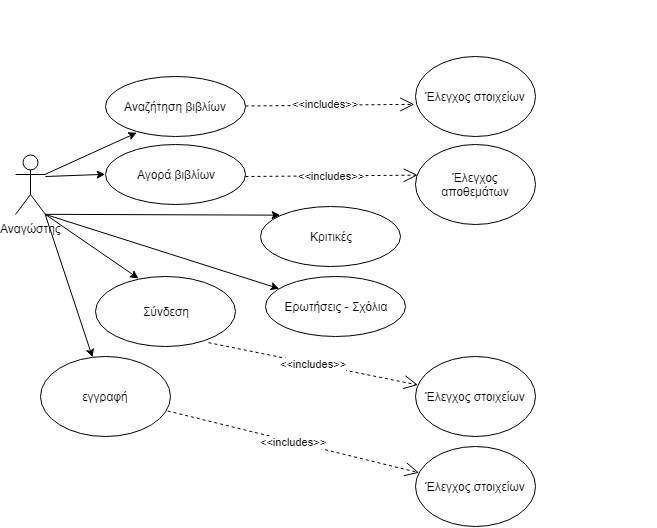

The diagram above was exported from draw.io. Its source (the exported page's mxGraphModel, read from the mxfile embedded in the PNG):
<mxGraphModel dx="1162" dy="-477" grid="1" gridSize="10" guides="1" tooltips="1" connect="1" arrows="1" fold="1" page="1" pageScale="1" pageWidth="850" pageHeight="1100" background="#ffffff" math="0" shadow="0">
  <root>
    <mxCell id="0" />
    <mxCell id="1" parent="0" />
    <mxCell id="T0CJcvWVFu9gKGzLYpfP-2" value="&lt;font style=&quot;font-size: 14px&quot;&gt;Στατιστικά πωλήσεων&lt;/font&gt;" style="ellipse;whiteSpace=wrap;html=1;" parent="1" vertex="1">
      <mxGeometry x="240" y="1120" width="150" height="60" as="geometry" />
    </mxCell>
    <mxCell id="T0CJcvWVFu9gKGzLYpfP-3" value="&lt;font style=&quot;font-size: 13px&quot;&gt;Κριτικές των βιβλίων τους&lt;/font&gt;" style="ellipse;whiteSpace=wrap;html=1;" parent="1" vertex="1">
      <mxGeometry x="500" y="1120" width="170" height="60" as="geometry" />
    </mxCell>
    <mxCell id="T0CJcvWVFu9gKGzLYpfP-5" value="&lt;font style=&quot;font-size: 13px&quot;&gt;Απάντηση σε σχόλια&lt;/font&gt;" style="ellipse;whiteSpace=wrap;html=1;" parent="1" vertex="1">
      <mxGeometry x="520" y="1275" width="160" height="50" as="geometry" />
    </mxCell>
    <mxCell id="T0CJcvWVFu9gKGzLYpfP-7" value="" style="endArrow=classic;html=1;exitX=1;exitY=0.3333333333333333;exitDx=0;exitDy=0;exitPerimeter=0;" parent="1" source="T0CJcvWVFu9gKGzLYpfP-28" target="T0CJcvWVFu9gKGzLYpfP-3" edge="1">
      <mxGeometry width="50" height="50" relative="1" as="geometry">
        <mxPoint x="480" y="1197" as="sourcePoint" />
        <mxPoint x="640" y="1180" as="targetPoint" />
      </mxGeometry>
    </mxCell>
    <mxCell id="T0CJcvWVFu9gKGzLYpfP-10" value="" style="endArrow=classic;html=1;exitX=1;exitY=1;exitDx=0;exitDy=0;exitPerimeter=0;" parent="1" source="T0CJcvWVFu9gKGzLYpfP-28" target="T0CJcvWVFu9gKGzLYpfP-5" edge="1">
      <mxGeometry width="50" height="50" relative="1" as="geometry">
        <mxPoint x="480" y="1250" as="sourcePoint" />
        <mxPoint x="590" y="1280" as="targetPoint" />
      </mxGeometry>
    </mxCell>
    <mxCell id="T0CJcvWVFu9gKGzLYpfP-26" value="" style="endArrow=classic;html=1;exitX=0;exitY=0.3333333333333333;exitDx=0;exitDy=0;exitPerimeter=0;" parent="1" source="T0CJcvWVFu9gKGzLYpfP-28" edge="1">
      <mxGeometry width="50" height="50" relative="1" as="geometry">
        <mxPoint x="430" y="1197" as="sourcePoint" />
        <mxPoint x="370" y="1172" as="targetPoint" />
      </mxGeometry>
    </mxCell>
    <mxCell id="T0CJcvWVFu9gKGzLYpfP-27" value="Αναγώστης" style="shape=umlActor;verticalLabelPosition=bottom;labelBackgroundColor=#ffffff;verticalAlign=top;html=1;outlineConnect=0;" parent="1" vertex="1">
      <mxGeometry x="40" y="1538" width="30" height="60" as="geometry" />
    </mxCell>
    <mxCell id="T0CJcvWVFu9gKGzLYpfP-28" value="Συγγραφέας" style="shape=umlActor;verticalLabelPosition=bottom;labelBackgroundColor=#ffffff;verticalAlign=top;html=1;outlineConnect=0;" parent="1" vertex="1">
      <mxGeometry x="440" y="1200" width="30" height="60" as="geometry" />
    </mxCell>
    <mxCell id="T0CJcvWVFu9gKGzLYpfP-31" value="Αγορά βιβλίων" style="ellipse;whiteSpace=wrap;html=1;" parent="1" vertex="1">
      <mxGeometry x="130" y="1528" width="140" height="60" as="geometry" />
    </mxCell>
    <mxCell id="T0CJcvWVFu9gKGzLYpfP-32" value="Αναζήτηση βιβλίων" style="ellipse;whiteSpace=wrap;html=1;" parent="1" vertex="1">
      <mxGeometry x="130" y="1460" width="140" height="60" as="geometry" />
    </mxCell>
    <mxCell id="T0CJcvWVFu9gKGzLYpfP-33" value="Ερωτήσεις - Σχόλια" style="ellipse;whiteSpace=wrap;html=1;" parent="1" vertex="1">
      <mxGeometry x="290" y="1660" width="140" height="60" as="geometry" />
    </mxCell>
    <mxCell id="T0CJcvWVFu9gKGzLYpfP-34" value="Κριτικές" style="ellipse;whiteSpace=wrap;html=1;" parent="1" vertex="1">
      <mxGeometry x="284.5" y="1589.5" width="140" height="60" as="geometry" />
    </mxCell>
    <mxCell id="T0CJcvWVFu9gKGzLYpfP-38" value="" style="endArrow=classic;html=1;entryX=0.221;entryY=0.933;entryDx=0;entryDy=0;entryPerimeter=0;exitX=1;exitY=0.3333333333333333;exitDx=0;exitDy=0;exitPerimeter=0;" parent="1" source="T0CJcvWVFu9gKGzLYpfP-27" target="T0CJcvWVFu9gKGzLYpfP-32" edge="1">
      <mxGeometry width="50" height="50" relative="1" as="geometry">
        <mxPoint x="510" y="1560" as="sourcePoint" />
        <mxPoint x="560" y="1510" as="targetPoint" />
      </mxGeometry>
    </mxCell>
    <mxCell id="T0CJcvWVFu9gKGzLYpfP-39" value="" style="endArrow=classic;html=1;exitX=1;exitY=1;exitDx=0;exitDy=0;exitPerimeter=0;" parent="1" source="T0CJcvWVFu9gKGzLYpfP-27" target="T0CJcvWVFu9gKGzLYpfP-33" edge="1">
      <mxGeometry width="50" height="50" relative="1" as="geometry">
        <mxPoint x="520" y="1620" as="sourcePoint" />
        <mxPoint x="580" y="1580" as="targetPoint" />
      </mxGeometry>
    </mxCell>
    <mxCell id="-DOdm8oJIDVcaNATYkiB-1" value="" style="endArrow=classic;html=1;entryX=0;entryY=0.5;entryDx=0;entryDy=0;" edge="1" parent="1" target="T0CJcvWVFu9gKGzLYpfP-31">
      <mxGeometry width="50" height="50" relative="1" as="geometry">
        <mxPoint x="70" y="1560" as="sourcePoint" />
        <mxPoint x="140" y="1550" as="targetPoint" />
      </mxGeometry>
    </mxCell>
    <mxCell id="-DOdm8oJIDVcaNATYkiB-2" value="" style="endArrow=classic;html=1;entryX=0;entryY=0;entryDx=0;entryDy=0;exitX=1;exitY=1;exitDx=0;exitDy=0;exitPerimeter=0;" edge="1" parent="1" source="T0CJcvWVFu9gKGzLYpfP-27" target="T0CJcvWVFu9gKGzLYpfP-34">
      <mxGeometry width="50" height="50" relative="1" as="geometry">
        <mxPoint x="80" y="1630" as="sourcePoint" />
        <mxPoint x="130" y="1580" as="targetPoint" />
      </mxGeometry>
    </mxCell>
    <mxCell id="-DOdm8oJIDVcaNATYkiB-3" value="Έλεγχος στοιχείων" style="ellipse;whiteSpace=wrap;html=1;" vertex="1" parent="1">
      <mxGeometry x="440" y="1440" width="120" height="80" as="geometry" />
    </mxCell>
    <mxCell id="-DOdm8oJIDVcaNATYkiB-4" value="Έλεγχος αποθεμάτων" style="ellipse;whiteSpace=wrap;html=1;" vertex="1" parent="1">
      <mxGeometry x="440" y="1528" width="120" height="80" as="geometry" />
    </mxCell>
    <mxCell id="-DOdm8oJIDVcaNATYkiB-5" value="&amp;lt;&amp;lt;includes&amp;gt;&amp;gt;" style="endArrow=open;endSize=12;dashed=1;html=1;entryX=-0.008;entryY=0.6;entryDx=0;entryDy=0;entryPerimeter=0;" edge="1" parent="1" source="T0CJcvWVFu9gKGzLYpfP-32" target="-DOdm8oJIDVcaNATYkiB-3">
      <mxGeometry x="-0.0533" y="1" width="160" relative="1" as="geometry">
        <mxPoint x="270" y="1490" as="sourcePoint" />
        <mxPoint x="430" y="1490" as="targetPoint" />
        <mxPoint as="offset" />
      </mxGeometry>
    </mxCell>
    <mxCell id="-DOdm8oJIDVcaNATYkiB-6" value="&amp;lt;&amp;lt;includes&amp;gt;&amp;gt;" style="endArrow=open;endSize=12;dashed=1;html=1;entryX=0.019;entryY=0.383;entryDx=0;entryDy=0;entryPerimeter=0;" edge="1" parent="1" target="-DOdm8oJIDVcaNATYkiB-4">
      <mxGeometry width="160" relative="1" as="geometry">
        <mxPoint x="270" y="1560" as="sourcePoint" />
        <mxPoint x="430" y="1560" as="targetPoint" />
      </mxGeometry>
    </mxCell>
    <mxCell id="-DOdm8oJIDVcaNATYkiB-7" value="Σύνδεση" style="ellipse;whiteSpace=wrap;html=1;" vertex="1" parent="1">
      <mxGeometry x="120" y="1660" width="140" height="70" as="geometry" />
    </mxCell>
    <mxCell id="-DOdm8oJIDVcaNATYkiB-8" value="εγγραφή" style="ellipse;whiteSpace=wrap;html=1;" vertex="1" parent="1">
      <mxGeometry x="65" y="1740" width="130" height="80" as="geometry" />
    </mxCell>
    <mxCell id="-DOdm8oJIDVcaNATYkiB-10" value="" style="endArrow=classic;html=1;exitX=1;exitY=1;exitDx=0;exitDy=0;exitPerimeter=0;" edge="1" parent="1" source="T0CJcvWVFu9gKGzLYpfP-27" target="-DOdm8oJIDVcaNATYkiB-8">
      <mxGeometry width="50" height="50" relative="1" as="geometry">
        <mxPoint x="70" y="1770" as="sourcePoint" />
        <mxPoint x="120" y="1720" as="targetPoint" />
      </mxGeometry>
    </mxCell>
    <mxCell id="-DOdm8oJIDVcaNATYkiB-11" value="" style="endArrow=classic;html=1;entryX=0.307;entryY=0.033;entryDx=0;entryDy=0;entryPerimeter=0;" edge="1" parent="1" target="-DOdm8oJIDVcaNATYkiB-7">
      <mxGeometry width="50" height="50" relative="1" as="geometry">
        <mxPoint x="70" y="1598" as="sourcePoint" />
        <mxPoint x="150" y="1630" as="targetPoint" />
      </mxGeometry>
    </mxCell>
    <mxCell id="-DOdm8oJIDVcaNATYkiB-12" value="Έλεγχος στοιχείων" style="ellipse;whiteSpace=wrap;html=1;" vertex="1" parent="1">
      <mxGeometry x="440" y="1740" width="120" height="80" as="geometry" />
    </mxCell>
    <mxCell id="-DOdm8oJIDVcaNATYkiB-13" value="&amp;lt;&amp;lt;includes&amp;gt;&amp;gt;" style="endArrow=open;endSize=12;dashed=1;html=1;exitX=0.807;exitY=0.943;exitDx=0;exitDy=0;exitPerimeter=0;" edge="1" parent="1" source="-DOdm8oJIDVcaNATYkiB-7" target="-DOdm8oJIDVcaNATYkiB-12">
      <mxGeometry width="160" relative="1" as="geometry">
        <mxPoint x="230" y="1730" as="sourcePoint" />
        <mxPoint x="390" y="1730" as="targetPoint" />
      </mxGeometry>
    </mxCell>
    <mxCell id="-DOdm8oJIDVcaNATYkiB-14" value="Έλεγχος στοιχείων" style="ellipse;whiteSpace=wrap;html=1;" vertex="1" parent="1">
      <mxGeometry x="440" y="1830" width="120" height="80" as="geometry" />
    </mxCell>
    <mxCell id="-DOdm8oJIDVcaNATYkiB-15" value="&amp;lt;&amp;lt;includes&amp;gt;&amp;gt;" style="endArrow=open;endSize=12;dashed=1;html=1;exitX=0.978;exitY=0.683;exitDx=0;exitDy=0;exitPerimeter=0;" edge="1" parent="1" source="-DOdm8oJIDVcaNATYkiB-8" target="-DOdm8oJIDVcaNATYkiB-14">
      <mxGeometry width="160" relative="1" as="geometry">
        <mxPoint x="230" y="1830" as="sourcePoint" />
        <mxPoint x="390" y="1830" as="targetPoint" />
      </mxGeometry>
    </mxCell>
  </root>
</mxGraphModel>